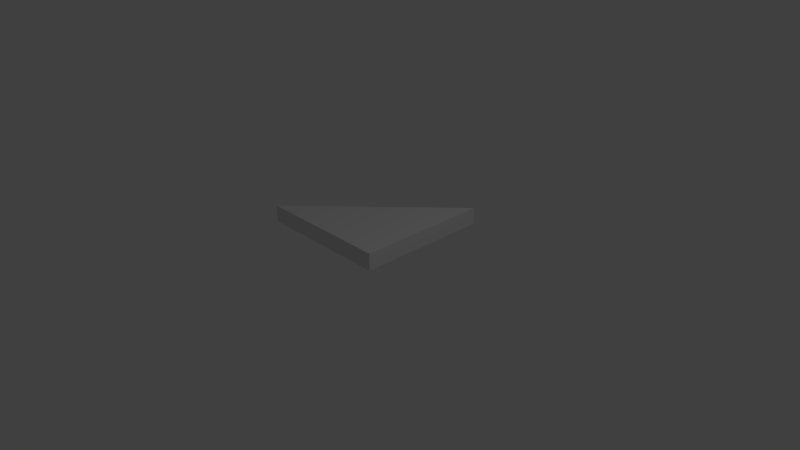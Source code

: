 # Source: SM_RH_Tri_2x2x.25.blend  (saved by Blender 2.78.0; exported with 4.5.12 LTS)
import bpy
from mathutils import Matrix  # noqa: F401  (used for matrix-valued properties, if any)

bpy.ops.wm.read_factory_settings(use_empty=True)
scene = bpy.context.scene
scene.name = 'Scene'

# ---- collections
col_collection_1 = bpy.data.collections.new('Collection 1'); scene.collection.children.link(col_collection_1)

# ---- world
world_world = bpy.data.worlds.new('World'); scene.world = world_world
world_world.color = (0.05088, 0.05088, 0.05088)
world_world.use_sun_shadow = False
world_world.sun_shadow_jitter_overblur = 0.0
world_world.cycles.sampling_method = 'MANUAL'

# ---- cameras
cam_camera = bpy.data.cameras.new('Camera')
cam_camera.clip_end = 100.0
cam_camera.lens = 35.0
cam_camera.sensor_width = 32.0
cam_camera.sensor_height = 18.0
cam_camera.ortho_scale = 7.314
cam_camera.dof.focus_distance = 0.0
cam_camera.dof.aperture_fstop = 128.0

# ---- lights
light_lamp = bpy.data.lights.new('Lamp', 'POINT')
light_lamp.transmission_factor = 0.0
light_lamp.cutoff_distance = 30.0
light_lamp.energy = 100.0
light_lamp.shadow_buffer_clip_start = 1.001
light_lamp.shadow_soft_size = 0.1
light_lamp.shadow_maximum_resolution = 0.006
light_lamp.use_absolute_resolution = True

# ---- meshes
me_vert = bpy.data.meshes.new('Vert')
me_vert.from_pydata([(0.0, 0.0, 0.0), (0.0, 2.0, 0.0), (-2.0, 0.0, 0.0), (0.0, 0.0, -0.25), (0.0, 2.0, -0.25), (-2.0, 0.0, -0.25)], [], [(0, 1, 2), (3, 5, 4), (0, 2, 5, 3), (2, 1, 4, 5), (1, 0, 3, 4)])
me_vert.use_remesh_preserve_volume = False
me_vert.use_remesh_preserve_attributes = False
me_vert.use_mirror_vertex_groups = False
me_vert.update()

# ---- objects
ob_sm_rh_tri_2x2x_25 = bpy.data.objects.new('SM_RH_Tri_2x2x.25', me_vert)
ob_lamp = bpy.data.objects.new('Lamp', light_lamp)
ob_camera = bpy.data.objects.new('Camera', cam_camera)

# ---- transforms, parenting, visibility, modifiers, constraints
ob_sm_rh_tri_2x2x_25.location = (0.0, 0.0, 0.0)
ob_sm_rh_tri_2x2x_25.lineart.crease_threshold = 0.0
ob_lamp.location = (4.076, 1.005, 5.904)
ob_lamp.rotation_euler = (0.6503, 0.05522, 1.866)
ob_lamp.lock_rotations_4d = False
ob_lamp.empty_display_type = 'ARROWS'
ob_lamp.color = (0.0, 0.0, 0.0, 0.0)
ob_lamp.lineart.crease_threshold = 0.0
ob_camera.location = (7.481, -6.508, 5.344)
ob_camera.rotation_euler = (1.109, 0.0, 0.8149)
ob_camera.lock_rotations_4d = False
ob_camera.empty_display_type = 'ARROWS'
ob_camera.color = (0.0, 0.0, 0.0, 0.0)
ob_camera.display_type = 'WIRE'
ob_camera.lineart.crease_threshold = 0.0

# ---- collection membership
col_collection_1.objects.link(ob_sm_rh_tri_2x2x_25)
col_collection_1.objects.link(ob_lamp)
col_collection_1.objects.link(ob_camera)

# ---- scene / render settings (as saved in the file)
scene.camera = ob_camera
scene.frame_start = 1; scene.frame_end = 250; scene.frame_set(1)
scene.render.engine = 'BLENDER_EEVEE_NEXT'
scene.render.resolution_percentage = 50
scene.render.dither_intensity = 0.0
scene.cycles.use_denoising = False
scene.cycles.samples = 128
scene.cycles.sampling_pattern = 'TABULATED_SOBOL'
scene.cycles.light_sampling_threshold = 0.0
scene.cycles.use_adaptive_sampling = False
scene.cycles.use_light_tree = False
scene.cycles.blur_glossy = 0.0
scene.cycles.sample_clamp_indirect = 0.0
scene.view_settings.view_transform = 'Standard'
bpy.context.view_layer.update()
